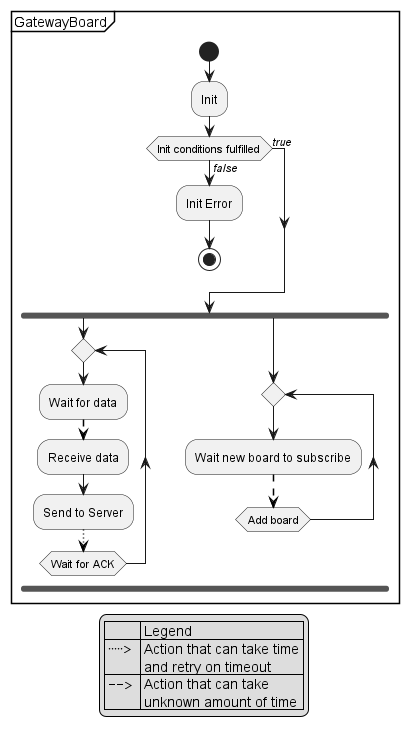

The diagram above was rendered by PlantUML. Its source (embedded in the PNG):
@startuml IoT902-ActDiag-GatewayBoard

legend
    | | Legend |
    | ""⸱⸱⸱⸱⸱>"" | Action that can take time \n and retry on timeout|
    | ""-->""  | Action that can take \n unknown amount of time|
endlegend


group GatewayBoard
    start
        :Init;
        if (Init conditions fulfilled) then (//false//)
            :Init Error;
            stop
        else (//true//)
        endif
    fork
        repeat
        :Wait for data;
        -[#black,dashed]->
        :Receive data;
        :Send to Server;
        -[#black,dotted]->;
        repeat while(Wait for ACK);
        detach
    fork again
        repeat
        :Wait new board to subscribe;
        -[#black,dashed]->
        repeat while(Add board);
        detach
    end fork
    detach
@enduml